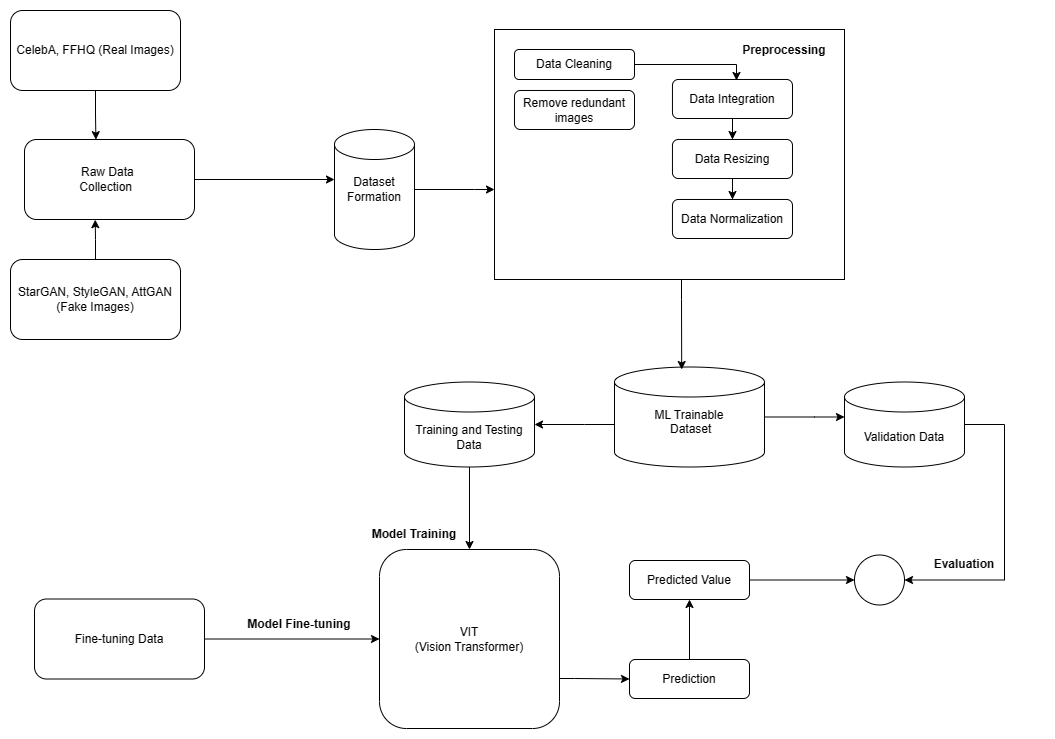

The diagram above was exported from draw.io. Its source (the exported page's mxGraphModel, read from the mxfile embedded in the PNG):
<mxGraphModel dx="1737" dy="892" grid="1" gridSize="10" guides="1" tooltips="1" connect="1" arrows="1" fold="1" page="1" pageScale="1" pageWidth="850" pageHeight="1100" math="0" shadow="0">
  <root>
    <mxCell id="0" />
    <mxCell id="1" parent="0" />
    <mxCell id="Qg2qe66ivh-V2-_3pwUp-1" value="CelebA, FFHQ (Real Images)" style="rounded=1;whiteSpace=wrap;html=1;" vertex="1" parent="1">
      <mxGeometry x="176" y="51" width="170" height="80" as="geometry" />
    </mxCell>
    <mxCell id="Qg2qe66ivh-V2-_3pwUp-2" value="StarGAN, StyleGAN, AttGAN (Fake Images)" style="rounded=1;whiteSpace=wrap;html=1;" vertex="1" parent="1">
      <mxGeometry x="176" y="300" width="170" height="80" as="geometry" />
    </mxCell>
    <mxCell id="Qg2qe66ivh-V2-_3pwUp-3" value="Raw Data&amp;nbsp;&lt;br&gt;Collection&amp;nbsp;&amp;nbsp;" style="rounded=1;whiteSpace=wrap;html=1;" vertex="1" parent="1">
      <mxGeometry x="190" y="180" width="170" height="80" as="geometry" />
    </mxCell>
    <mxCell id="Qg2qe66ivh-V2-_3pwUp-5" style="edgeStyle=orthogonalEdgeStyle;rounded=0;orthogonalLoop=1;jettySize=auto;html=1;entryX=0.42;entryY=0.002;entryDx=0;entryDy=0;entryPerimeter=0;" edge="1" parent="1" source="Qg2qe66ivh-V2-_3pwUp-1" target="Qg2qe66ivh-V2-_3pwUp-3">
      <mxGeometry relative="1" as="geometry" />
    </mxCell>
    <mxCell id="Qg2qe66ivh-V2-_3pwUp-6" style="edgeStyle=orthogonalEdgeStyle;rounded=0;orthogonalLoop=1;jettySize=auto;html=1;entryX=0.416;entryY=1.002;entryDx=0;entryDy=0;entryPerimeter=0;" edge="1" parent="1" source="Qg2qe66ivh-V2-_3pwUp-2" target="Qg2qe66ivh-V2-_3pwUp-3">
      <mxGeometry relative="1" as="geometry" />
    </mxCell>
    <mxCell id="Qg2qe66ivh-V2-_3pwUp-7" value="" style="endArrow=classic;html=1;rounded=0;exitX=1;exitY=0.5;exitDx=0;exitDy=0;" edge="1" parent="1" source="Qg2qe66ivh-V2-_3pwUp-3">
      <mxGeometry width="50" height="50" relative="1" as="geometry">
        <mxPoint x="580" y="280" as="sourcePoint" />
        <mxPoint x="500" y="220" as="targetPoint" />
      </mxGeometry>
    </mxCell>
    <mxCell id="Qg2qe66ivh-V2-_3pwUp-43" style="edgeStyle=orthogonalEdgeStyle;rounded=0;orthogonalLoop=1;jettySize=auto;html=1;" edge="1" parent="1" source="Qg2qe66ivh-V2-_3pwUp-8" target="Qg2qe66ivh-V2-_3pwUp-10">
      <mxGeometry relative="1" as="geometry">
        <Array as="points">
          <mxPoint x="640" y="230" />
          <mxPoint x="640" y="230" />
        </Array>
      </mxGeometry>
    </mxCell>
    <mxCell id="Qg2qe66ivh-V2-_3pwUp-8" value="" style="shape=cylinder3;whiteSpace=wrap;html=1;boundedLbl=1;backgroundOutline=1;size=15;" vertex="1" parent="1">
      <mxGeometry x="500" y="170" width="80" height="120" as="geometry" />
    </mxCell>
    <mxCell id="Qg2qe66ivh-V2-_3pwUp-9" value="Dataset&lt;br&gt;Formation" style="text;html=1;align=center;verticalAlign=middle;whiteSpace=wrap;rounded=0;" vertex="1" parent="1">
      <mxGeometry x="510" y="215" width="60" height="30" as="geometry" />
    </mxCell>
    <mxCell id="Qg2qe66ivh-V2-_3pwUp-10" value="" style="rounded=0;whiteSpace=wrap;html=1;" vertex="1" parent="1">
      <mxGeometry x="660" y="70" width="350" height="250" as="geometry" />
    </mxCell>
    <mxCell id="Qg2qe66ivh-V2-_3pwUp-39" style="edgeStyle=orthogonalEdgeStyle;rounded=0;orthogonalLoop=1;jettySize=auto;html=1;entryX=0.537;entryY=0.029;entryDx=0;entryDy=0;entryPerimeter=0;" edge="1" parent="1" source="Qg2qe66ivh-V2-_3pwUp-11" target="Qg2qe66ivh-V2-_3pwUp-13">
      <mxGeometry relative="1" as="geometry">
        <Array as="points">
          <mxPoint x="902" y="105" />
          <mxPoint x="902" y="121" />
          <mxPoint x="902" y="121" />
        </Array>
      </mxGeometry>
    </mxCell>
    <mxCell id="Qg2qe66ivh-V2-_3pwUp-11" value="Data Cleaning" style="rounded=1;whiteSpace=wrap;html=1;" vertex="1" parent="1">
      <mxGeometry x="680" y="90" width="120" height="30" as="geometry" />
    </mxCell>
    <mxCell id="Qg2qe66ivh-V2-_3pwUp-12" value="Remove redundant images" style="rounded=1;whiteSpace=wrap;html=1;" vertex="1" parent="1">
      <mxGeometry x="680" y="131" width="120" height="39" as="geometry" />
    </mxCell>
    <mxCell id="Qg2qe66ivh-V2-_3pwUp-40" style="edgeStyle=orthogonalEdgeStyle;rounded=0;orthogonalLoop=1;jettySize=auto;html=1;entryX=0.5;entryY=0;entryDx=0;entryDy=0;" edge="1" parent="1" source="Qg2qe66ivh-V2-_3pwUp-13" target="Qg2qe66ivh-V2-_3pwUp-14">
      <mxGeometry relative="1" as="geometry" />
    </mxCell>
    <mxCell id="Qg2qe66ivh-V2-_3pwUp-13" value="Data Integration" style="rounded=1;whiteSpace=wrap;html=1;" vertex="1" parent="1">
      <mxGeometry x="837.97" y="120" width="120" height="39" as="geometry" />
    </mxCell>
    <mxCell id="Qg2qe66ivh-V2-_3pwUp-41" style="edgeStyle=orthogonalEdgeStyle;rounded=0;orthogonalLoop=1;jettySize=auto;html=1;entryX=0.5;entryY=0;entryDx=0;entryDy=0;" edge="1" parent="1" source="Qg2qe66ivh-V2-_3pwUp-14" target="Qg2qe66ivh-V2-_3pwUp-15">
      <mxGeometry relative="1" as="geometry" />
    </mxCell>
    <mxCell id="Qg2qe66ivh-V2-_3pwUp-14" value="Data Resizing" style="rounded=1;whiteSpace=wrap;html=1;" vertex="1" parent="1">
      <mxGeometry x="837.97" y="180" width="120" height="39" as="geometry" />
    </mxCell>
    <mxCell id="Qg2qe66ivh-V2-_3pwUp-15" value="Data Normalization" style="rounded=1;whiteSpace=wrap;html=1;" vertex="1" parent="1">
      <mxGeometry x="837.97" y="240" width="120" height="39" as="geometry" />
    </mxCell>
    <mxCell id="Qg2qe66ivh-V2-_3pwUp-16" value="&lt;b&gt;Preprocessing&lt;/b&gt;" style="text;html=1;align=center;verticalAlign=middle;whiteSpace=wrap;rounded=0;" vertex="1" parent="1">
      <mxGeometry x="920" y="76" width="60" height="30" as="geometry" />
    </mxCell>
    <mxCell id="Qg2qe66ivh-V2-_3pwUp-36" style="edgeStyle=orthogonalEdgeStyle;rounded=0;orthogonalLoop=1;jettySize=auto;html=1;" edge="1" parent="1" source="Qg2qe66ivh-V2-_3pwUp-17" target="Qg2qe66ivh-V2-_3pwUp-18">
      <mxGeometry relative="1" as="geometry">
        <Array as="points">
          <mxPoint x="750" y="465" />
          <mxPoint x="750" y="465" />
        </Array>
      </mxGeometry>
    </mxCell>
    <mxCell id="Qg2qe66ivh-V2-_3pwUp-37" style="edgeStyle=orthogonalEdgeStyle;rounded=0;orthogonalLoop=1;jettySize=auto;html=1;" edge="1" parent="1" source="Qg2qe66ivh-V2-_3pwUp-17" target="Qg2qe66ivh-V2-_3pwUp-19">
      <mxGeometry relative="1" as="geometry">
        <Array as="points">
          <mxPoint x="980" y="457" />
          <mxPoint x="980" y="457" />
        </Array>
      </mxGeometry>
    </mxCell>
    <mxCell id="Qg2qe66ivh-V2-_3pwUp-17" value="ML Trainable&lt;br&gt;&amp;nbsp;Dataset&lt;div&gt;&lt;br/&gt;&lt;/div&gt;" style="shape=cylinder3;whiteSpace=wrap;html=1;boundedLbl=1;backgroundOutline=1;size=15;" vertex="1" parent="1">
      <mxGeometry x="780" y="407.5" width="150" height="100" as="geometry" />
    </mxCell>
    <mxCell id="Qg2qe66ivh-V2-_3pwUp-22" style="edgeStyle=orthogonalEdgeStyle;rounded=0;orthogonalLoop=1;jettySize=auto;html=1;entryX=0.5;entryY=0;entryDx=0;entryDy=0;" edge="1" parent="1" source="Qg2qe66ivh-V2-_3pwUp-18" target="Qg2qe66ivh-V2-_3pwUp-20">
      <mxGeometry relative="1" as="geometry" />
    </mxCell>
    <mxCell id="Qg2qe66ivh-V2-_3pwUp-18" value="Training and Testing Data" style="shape=cylinder3;whiteSpace=wrap;html=1;boundedLbl=1;backgroundOutline=1;size=15;" vertex="1" parent="1">
      <mxGeometry x="570" y="422.5" width="130" height="85" as="geometry" />
    </mxCell>
    <mxCell id="Qg2qe66ivh-V2-_3pwUp-45" style="edgeStyle=orthogonalEdgeStyle;rounded=0;orthogonalLoop=1;jettySize=auto;html=1;entryX=1;entryY=0.5;entryDx=0;entryDy=0;" edge="1" parent="1" source="Qg2qe66ivh-V2-_3pwUp-19" target="Qg2qe66ivh-V2-_3pwUp-29">
      <mxGeometry relative="1" as="geometry">
        <Array as="points">
          <mxPoint x="1170" y="465" />
          <mxPoint x="1170" y="620" />
        </Array>
      </mxGeometry>
    </mxCell>
    <mxCell id="Qg2qe66ivh-V2-_3pwUp-19" value="Validation Data" style="shape=cylinder3;whiteSpace=wrap;html=1;boundedLbl=1;backgroundOutline=1;size=15;" vertex="1" parent="1">
      <mxGeometry x="1010" y="422.5" width="120" height="85" as="geometry" />
    </mxCell>
    <mxCell id="Qg2qe66ivh-V2-_3pwUp-31" style="edgeStyle=orthogonalEdgeStyle;rounded=0;orthogonalLoop=1;jettySize=auto;html=1;entryX=0;entryY=0.5;entryDx=0;entryDy=0;" edge="1" parent="1" source="Qg2qe66ivh-V2-_3pwUp-20" target="Qg2qe66ivh-V2-_3pwUp-27">
      <mxGeometry relative="1" as="geometry">
        <Array as="points">
          <mxPoint x="740" y="719" />
          <mxPoint x="740" y="719" />
        </Array>
      </mxGeometry>
    </mxCell>
    <mxCell id="Qg2qe66ivh-V2-_3pwUp-20" value="VIT&lt;br&gt;(Vision Transformer)" style="rounded=1;whiteSpace=wrap;html=1;" vertex="1" parent="1">
      <mxGeometry x="545" y="590" width="180" height="179" as="geometry" />
    </mxCell>
    <mxCell id="Qg2qe66ivh-V2-_3pwUp-21" value="&lt;b&gt;Model Training&lt;/b&gt;" style="text;html=1;align=center;verticalAlign=middle;whiteSpace=wrap;rounded=0;" vertex="1" parent="1">
      <mxGeometry x="500" y="560" width="160" height="30" as="geometry" />
    </mxCell>
    <mxCell id="Qg2qe66ivh-V2-_3pwUp-23" style="edgeStyle=orthogonalEdgeStyle;rounded=0;orthogonalLoop=1;jettySize=auto;html=1;entryX=0.448;entryY=0.025;entryDx=0;entryDy=0;entryPerimeter=0;" edge="1" parent="1" source="Qg2qe66ivh-V2-_3pwUp-10" target="Qg2qe66ivh-V2-_3pwUp-17">
      <mxGeometry relative="1" as="geometry">
        <Array as="points">
          <mxPoint x="847" y="340" />
          <mxPoint x="847" y="340" />
        </Array>
      </mxGeometry>
    </mxCell>
    <mxCell id="Qg2qe66ivh-V2-_3pwUp-25" style="edgeStyle=orthogonalEdgeStyle;rounded=0;orthogonalLoop=1;jettySize=auto;html=1;entryX=0;entryY=0.5;entryDx=0;entryDy=0;" edge="1" parent="1" source="Qg2qe66ivh-V2-_3pwUp-24" target="Qg2qe66ivh-V2-_3pwUp-20">
      <mxGeometry relative="1" as="geometry" />
    </mxCell>
    <mxCell id="Qg2qe66ivh-V2-_3pwUp-24" value="Fine-tuning Data" style="rounded=1;whiteSpace=wrap;html=1;" vertex="1" parent="1">
      <mxGeometry x="200" y="639.5" width="170" height="80" as="geometry" />
    </mxCell>
    <mxCell id="Qg2qe66ivh-V2-_3pwUp-26" value="&lt;b&gt;Model Fine-tuning&lt;/b&gt;" style="text;html=1;align=center;verticalAlign=middle;whiteSpace=wrap;rounded=0;" vertex="1" parent="1">
      <mxGeometry x="385" y="650" width="160" height="30" as="geometry" />
    </mxCell>
    <mxCell id="Qg2qe66ivh-V2-_3pwUp-32" style="edgeStyle=orthogonalEdgeStyle;rounded=0;orthogonalLoop=1;jettySize=auto;html=1;entryX=0.5;entryY=1;entryDx=0;entryDy=0;" edge="1" parent="1" source="Qg2qe66ivh-V2-_3pwUp-27" target="Qg2qe66ivh-V2-_3pwUp-28">
      <mxGeometry relative="1" as="geometry" />
    </mxCell>
    <mxCell id="Qg2qe66ivh-V2-_3pwUp-27" value="Prediction" style="rounded=1;whiteSpace=wrap;html=1;" vertex="1" parent="1">
      <mxGeometry x="795" y="700" width="120" height="39" as="geometry" />
    </mxCell>
    <mxCell id="Qg2qe66ivh-V2-_3pwUp-33" style="edgeStyle=orthogonalEdgeStyle;rounded=0;orthogonalLoop=1;jettySize=auto;html=1;entryX=0;entryY=0.5;entryDx=0;entryDy=0;" edge="1" parent="1" source="Qg2qe66ivh-V2-_3pwUp-28" target="Qg2qe66ivh-V2-_3pwUp-29">
      <mxGeometry relative="1" as="geometry" />
    </mxCell>
    <mxCell id="Qg2qe66ivh-V2-_3pwUp-28" value="Predicted Value" style="rounded=1;whiteSpace=wrap;html=1;" vertex="1" parent="1">
      <mxGeometry x="795" y="601" width="120" height="39" as="geometry" />
    </mxCell>
    <mxCell id="Qg2qe66ivh-V2-_3pwUp-29" value="" style="ellipse;whiteSpace=wrap;html=1;aspect=fixed;" vertex="1" parent="1">
      <mxGeometry x="1020" y="595.5" width="50" height="50" as="geometry" />
    </mxCell>
    <mxCell id="Qg2qe66ivh-V2-_3pwUp-35" value="&lt;b&gt;Evaluation&lt;/b&gt;" style="text;html=1;align=center;verticalAlign=middle;whiteSpace=wrap;rounded=0;" vertex="1" parent="1">
      <mxGeometry x="1050" y="590" width="160" height="30" as="geometry" />
    </mxCell>
  </root>
</mxGraphModel>